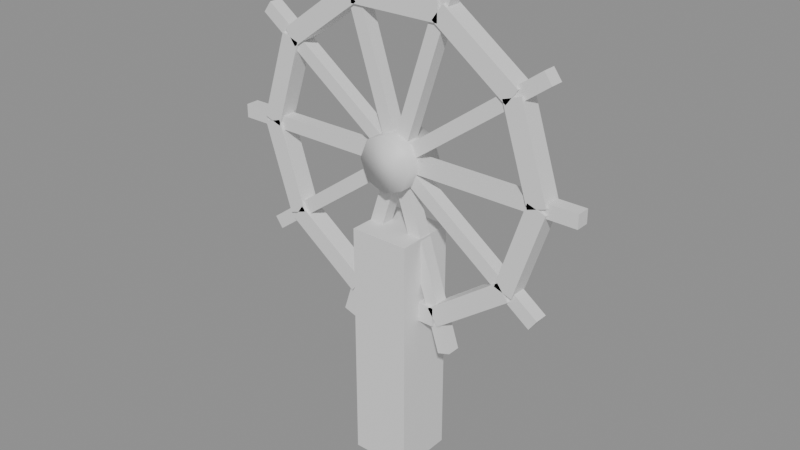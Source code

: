# Source: a2_wheel.blend  (saved by Blender 5.2.44; exported with 4.5.12 LTS)
import bpy
from mathutils import Matrix  # noqa: F401  (used for matrix-valued properties, if any)

bpy.ops.wm.read_factory_settings(use_empty=True)
scene = bpy.context.scene
scene.name = 'Scene'

# ---- materials (node trees are filled in below, after node groups)
mat_wood = bpy.data.materials.new('wood')
mat_iron = bpy.data.materials.new('iron')

# ---- material node trees
mat_wood.use_nodes = True; mat_wood.node_tree.nodes.clear()
_N = mat_wood.node_tree.nodes; _L = mat_wood.node_tree.links
n0 = _N.new('ShaderNodeBsdfPrincipled'); n0.name = 'Principled BSDF'; n0.location = (-200, 100)
n0.inputs[10].default_value = 0.005
n1 = _N.new('ShaderNodeOutputMaterial'); n1.name = 'Material Output'; n1.location = (200, 100)
_L.new(n0.outputs[0], n1.inputs[0])
n1.is_active_output = True
mat_iron.use_nodes = True; mat_iron.node_tree.nodes.clear()
_N = mat_iron.node_tree.nodes; _L = mat_iron.node_tree.links
n0 = _N.new('ShaderNodeBsdfPrincipled'); n0.name = 'Principled BSDF'; n0.location = (-200, 100)
n0.inputs[10].default_value = 0.005
n1 = _N.new('ShaderNodeOutputMaterial'); n1.name = 'Material Output'; n1.location = (200, 100)
_L.new(n0.outputs[0], n1.inputs[0])
n1.is_active_output = True

# ---- meshes
me_a2_wheel = bpy.data.meshes.new('a2_wheel')
me_a2_wheel.from_pydata([(-0.11, -0.11, 0.0), (-0.11, -0.11, 0.9), (-0.11, 0.11, 0.0), (-0.11, 0.11, 0.9), (0.11, -0.11, 0.0), (0.11, -0.11, 0.9), (0.11, 0.11, 0.0), (0.11, 0.11, 0.9), (0.5167, 0.035, 1.139), (0.4117, 0.035, 1.462), (0.5833, 0.035, 1.161), (0.4782, 0.035, 1.484), (0.5167, -0.035, 1.139), (0.4117, -0.035, 1.462), (0.5833, -0.035, 1.161), (0.4782, -0.035, 1.484), (2.98e-08, -0.025, 1.125), (0.6875, -0.025, 1.125), (2.98e-08, -0.025, 1.175), (0.6875, -0.025, 1.175), (2.98e-08, 0.025, 1.125), (0.6875, 0.025, 1.125), (2.98e-08, 0.025, 1.175), (0.6875, 0.025, 1.175), (0.4244, 0.035, 1.445), (0.1494, 0.035, 1.645), (0.4655, 0.035, 1.502), (0.1905, 0.035, 1.701), (0.4244, -0.035, 1.445), (0.1494, -0.035, 1.645), (0.4655, -0.035, 1.502), (0.1905, -0.035, 1.701), (0.01469, -0.025, 1.13), (0.5709, -0.025, 1.534), (-0.01469, -0.025, 1.17), (0.5415, -0.025, 1.574), (0.01469, 0.025, 1.13), (0.5709, 0.025, 1.534), (-0.01469, 0.025, 1.17), (0.5415, 0.025, 1.574), (0.17, 0.035, 1.638), (-0.17, 0.035, 1.638), (0.17, 0.035, 1.708), (-0.17, 0.035, 1.708), (0.17, -0.035, 1.638), (-0.17, -0.035, 1.638), (0.17, -0.035, 1.708), (-0.17, -0.035, 1.708), (0.02378, -0.025, 1.142), (0.2362, -0.025, 1.796), (-0.02378, -0.025, 1.158), (0.1887, -0.025, 1.812), (0.02378, 0.025, 1.142), (0.2362, 0.025, 1.796), (-0.02378, 0.025, 1.158), (0.1887, 0.025, 1.812), (-0.1494, 0.035, 1.645), (-0.4244, 0.035, 1.445), (-0.1905, 0.035, 1.701), (-0.4655, 0.035, 1.502), (-0.1494, -0.035, 1.645), (-0.4244, -0.035, 1.445), (-0.1905, -0.035, 1.701), (-0.4655, -0.035, 1.502), (-0.02378, 0.025, 1.142), (-0.2362, 0.025, 1.796), (0.02378, 0.025, 1.158), (-0.1887, 0.025, 1.812), (-0.02378, -0.025, 1.142), (-0.2362, -0.025, 1.796), (0.02378, -0.025, 1.158), (-0.1887, -0.025, 1.812), (-0.4117, 0.035, 1.462), (-0.5167, 0.035, 1.139), (-0.4782, 0.035, 1.484), (-0.5833, 0.035, 1.161), (-0.4117, -0.035, 1.462), (-0.5167, -0.035, 1.139), (-0.4782, -0.035, 1.484), (-0.5833, -0.035, 1.161), (-0.01469, 0.025, 1.13), (-0.5709, 0.025, 1.534), (0.01469, 0.025, 1.17), (-0.5415, 0.025, 1.574), (-0.01469, -0.025, 1.13), (-0.5709, -0.025, 1.534), (0.01469, -0.025, 1.17), (-0.5415, -0.025, 1.574), (-0.5833, -0.035, 1.139), (-0.4782, -0.035, 0.8159), (-0.5167, -0.035, 1.161), (-0.4117, -0.035, 0.8375), (-0.5833, 0.035, 1.139), (-0.4782, 0.035, 0.8159), (-0.5167, 0.035, 1.161), (-0.4117, 0.035, 0.8375), (-2.98e-08, 0.025, 1.125), (-0.6875, 0.025, 1.125), (-2.98e-08, 0.025, 1.175), (-0.6875, 0.025, 1.175), (-2.98e-08, -0.025, 1.125), (-0.6875, -0.025, 1.125), (-2.98e-08, -0.025, 1.175), (-0.6875, -0.025, 1.175), (-0.4655, -0.035, 0.7984), (-0.1905, -0.035, 0.5986), (-0.4244, -0.035, 0.855), (-0.1494, -0.035, 0.6552), (-0.4655, 0.035, 0.7984), (-0.1905, 0.035, 0.5986), (-0.4244, 0.035, 0.855), (-0.1494, 0.035, 0.6552), (0.01469, 0.025, 1.13), (-0.5415, 0.025, 0.7257), (-0.01469, 0.025, 1.17), (-0.5709, 0.025, 0.7661), (0.01469, -0.025, 1.13), (-0.5415, -0.025, 0.7257), (-0.01469, -0.025, 1.17), (-0.5709, -0.025, 0.7661), (-0.17, -0.035, 0.5919), (0.17, -0.035, 0.5919), (-0.17, -0.035, 0.6619), (0.17, -0.035, 0.6619), (-0.17, 0.035, 0.5919), (0.17, 0.035, 0.5919), (-0.17, 0.035, 0.6619), (0.17, 0.035, 0.6619), (0.02378, 0.025, 1.142), (-0.1887, 0.025, 0.4884), (-0.02378, 0.025, 1.158), (-0.2362, 0.025, 0.5039), (0.02378, -0.025, 1.142), (-0.1887, -0.025, 0.4884), (-0.02378, -0.025, 1.158), (-0.2362, -0.025, 0.5039), (0.1905, -0.035, 0.5986), (0.4655, -0.035, 0.7984), (0.1494, -0.035, 0.6552), (0.4244, -0.035, 0.855), (0.1905, 0.035, 0.5986), (0.4655, 0.035, 0.7984), (0.1494, 0.035, 0.6552), (0.4244, 0.035, 0.855), (-0.02378, -0.025, 1.142), (0.1887, -0.025, 0.4884), (0.02378, -0.025, 1.158), (0.2362, -0.025, 0.5039), (-0.02378, 0.025, 1.142), (0.1887, 0.025, 0.4884), (0.02378, 0.025, 1.158), (0.2362, 0.025, 0.5039), (0.4782, -0.035, 0.8159), (0.5833, -0.035, 1.139), (0.4117, -0.035, 0.8375), (0.5167, -0.035, 1.161), (0.4782, 0.035, 0.8159), (0.5833, 0.035, 1.139), (0.4117, 0.035, 0.8375), (0.5167, 0.035, 1.161), (-0.01469, -0.025, 1.13), (0.5415, -0.025, 0.7257), (0.01469, -0.025, 1.17), (0.5709, -0.025, 0.7661), (-0.01469, 0.025, 1.13), (0.5415, 0.025, 0.7257), (0.01469, 0.025, 1.17), (0.5709, 0.025, 0.7661), (0.0, 0.08, 1.25), (0.0, -0.08, 1.25), (0.07071, 0.08, 1.221), (0.07071, -0.08, 1.221), (0.1, 0.08, 1.15), (0.1, -0.08, 1.15), (0.07071, 0.08, 1.079), (0.07071, -0.08, 1.079), (0.0, 0.08, 1.05), (0.0, -0.08, 1.05), (-0.07071, 0.08, 1.079), (-0.07071, -0.08, 1.079), (-0.1, 0.08, 1.15), (-0.1, -0.08, 1.15), (-0.07071, 0.08, 1.221), (-0.07071, -0.08, 1.221)], [], [(0, 1, 3, 2), (2, 3, 7, 6), (6, 7, 5, 4), (4, 5, 1, 0), (2, 6, 4, 0), (7, 3, 1, 5), (8, 9, 11, 10), (10, 11, 15, 14), (14, 15, 13, 12), (12, 13, 9, 8), (10, 14, 12, 8), (15, 11, 9, 13), (16, 17, 19, 18), (18, 19, 23, 22), (22, 23, 21, 20), (20, 21, 17, 16), (18, 22, 20, 16), (23, 19, 17, 21), (24, 25, 27, 26), (26, 27, 31, 30), (30, 31, 29, 28), (28, 29, 25, 24), (26, 30, 28, 24), (31, 27, 25, 29), (32, 33, 35, 34), (34, 35, 39, 38), (38, 39, 37, 36), (36, 37, 33, 32), (34, 38, 36, 32), (39, 35, 33, 37), (40, 41, 43, 42), (42, 43, 47, 46), (46, 47, 45, 44), (44, 45, 41, 40), (42, 46, 44, 40), (47, 43, 41, 45), (48, 49, 51, 50), (50, 51, 55, 54), (54, 55, 53, 52), (52, 53, 49, 48), (50, 54, 52, 48), (55, 51, 49, 53), (56, 57, 59, 58), (58, 59, 63, 62), (62, 63, 61, 60), (60, 61, 57, 56), (58, 62, 60, 56), (63, 59, 57, 61), (64, 65, 67, 66), (66, 67, 71, 70), (70, 71, 69, 68), (68, 69, 65, 64), (66, 70, 68, 64), (71, 67, 65, 69), (72, 73, 75, 74), (74, 75, 79, 78), (78, 79, 77, 76), (76, 77, 73, 72), (74, 78, 76, 72), (79, 75, 73, 77), (80, 81, 83, 82), (82, 83, 87, 86), (86, 87, 85, 84), (84, 85, 81, 80), (82, 86, 84, 80), (87, 83, 81, 85), (88, 89, 91, 90), (90, 91, 95, 94), (94, 95, 93, 92), (92, 93, 89, 88), (90, 94, 92, 88), (95, 91, 89, 93), (96, 97, 99, 98), (98, 99, 103, 102), (102, 103, 101, 100), (100, 101, 97, 96), (98, 102, 100, 96), (103, 99, 97, 101), (104, 105, 107, 106), (106, 107, 111, 110), (110, 111, 109, 108), (108, 109, 105, 104), (106, 110, 108, 104), (111, 107, 105, 109), (112, 113, 115, 114), (114, 115, 119, 118), (118, 119, 117, 116), (116, 117, 113, 112), (114, 118, 116, 112), (119, 115, 113, 117), (120, 121, 123, 122), (122, 123, 127, 126), (126, 127, 125, 124), (124, 125, 121, 120), (122, 126, 124, 120), (127, 123, 121, 125), (128, 129, 131, 130), (130, 131, 135, 134), (134, 135, 133, 132), (132, 133, 129, 128), (130, 134, 132, 128), (135, 131, 129, 133), (136, 137, 139, 138), (138, 139, 143, 142), (142, 143, 141, 140), (140, 141, 137, 136), (138, 142, 140, 136), (143, 139, 137, 141), (144, 145, 147, 146), (146, 147, 151, 150), (150, 151, 149, 148), (148, 149, 145, 144), (146, 150, 148, 144), (151, 147, 145, 149), (152, 153, 155, 154), (154, 155, 159, 158), (158, 159, 157, 156), (156, 157, 153, 152), (154, 158, 156, 152), (159, 155, 153, 157), (160, 161, 163, 162), (162, 163, 167, 166), (166, 167, 165, 164), (164, 165, 161, 160), (162, 166, 164, 160), (167, 163, 161, 165), (168, 169, 171, 170), (170, 171, 173, 172), (172, 173, 175, 174), (174, 175, 177, 176), (176, 177, 179, 178), (178, 179, 181, 180), (171, 169, 183, 181, 179, 177, 175, 173), (180, 181, 183, 182), (182, 183, 169, 168), (168, 170, 172, 174, 176, 178, 180, 182)])
me_a2_wheel.polygons.foreach_set('use_smooth', [0, 0, 0, 0, 0, 0, 0, 0, 0, 0, 0, 0, 0, 0, 0, 0, 0, 0, 0, 0, 0, 0, 0, 0, 0, 0, 0, 0, 0, 0, 0, 0, 0, 0, 0, 0, 0, 0, 0, 0, 0, 0, 0, 0, 0, 0, 0, 0, 0, 0, 0, 0, 0, 0, 0, 0, 0, 0, 0, 0, 0, 0, 0, 0, 0, 0, 0, 0, 0, 0, 0, 0, 0, 0, 0, 0, 0, 0, 0, 0, 0, 0, 0, 0, 0, 0, 0, 0, 0, 0, 0, 0, 0, 0, 0, 0, 0, 0, 0, 0, 0, 0, 0, 0, 0, 0, 0, 0, 0, 0, 0, 0, 0, 0, 0, 0, 0, 0, 0, 0, 0, 0, 0, 0, 0, 0, 1, 1, 1, 1, 1, 1, 1, 1, 1, 1])
me_a2_wheel.polygons.foreach_set('material_index', [0, 0, 0, 0, 0, 0, 0, 0, 0, 0, 0, 0, 0, 0, 0, 0, 0, 0, 0, 0, 0, 0, 0, 0, 0, 0, 0, 0, 0, 0, 0, 0, 0, 0, 0, 0, 0, 0, 0, 0, 0, 0, 0, 0, 0, 0, 0, 0, 0, 0, 0, 0, 0, 0, 0, 0, 0, 0, 0, 0, 0, 0, 0, 0, 0, 0, 0, 0, 0, 0, 0, 0, 0, 0, 0, 0, 0, 0, 0, 0, 0, 0, 0, 0, 0, 0, 0, 0, 0, 0, 0, 0, 0, 0, 0, 0, 0, 0, 0, 0, 0, 0, 0, 0, 0, 0, 0, 0, 0, 0, 0, 0, 0, 0, 0, 0, 0, 0, 0, 0, 0, 0, 0, 0, 0, 0, 1, 1, 1, 1, 1, 1, 1, 1, 1, 1])
_uv = me_a2_wheel.uv_layers.new(name='Float2')
_uv.uv.foreach_set('vector', [-0.11, 0.0, -0.11, 0.9, 0.11, 0.9, 0.11, 0.0, -0.11, 0.0, -0.11, 0.9, 0.11, 0.9, 0.11, 0.0, 0.11, 0.0, 0.11, 0.9, -0.11, 0.9, -0.11, 0.0, 0.11, 0.0, 0.11, 0.9, -0.11, 0.9, -0.11, 0.0, -0.11, 0.11, 0.11, 0.11, 0.11, -0.11, -0.11, -0.11, 0.11, 0.11, -0.11, 0.11, -0.11, -0.11, 0.11, -0.11, 0.5167, 1.139, 0.4117, 1.462, 0.4782, 1.484, 0.5833, 1.161, 0.035, 1.161, 0.035, 1.484, -0.035, 1.484, -0.035, 1.161, 0.5833, 1.161, 0.4782, 1.484, 0.4117, 1.462, 0.5167, 1.139, -0.035, 1.139, -0.035, 1.462, 0.035, 1.462, 0.035, 1.139, 0.5833, 0.035, 0.5833, -0.035, 0.5167, -0.035, 0.5167, 0.035, 0.4782, -0.035, 0.4782, 0.035, 0.4117, 0.035, 0.4117, -0.035, 2.98e-08, 1.125, 0.6875, 1.125, 0.6875, 1.175, 2.98e-08, 1.175, 2.98e-08, -0.025, 0.6875, -0.025, 0.6875, 0.025, 2.98e-08, 0.025, 2.98e-08, 1.175, 0.6875, 1.175, 0.6875, 1.125, 2.98e-08, 1.125, 2.98e-08, 0.025, 0.6875, 0.025, 0.6875, -0.025, 2.98e-08, -0.025, -0.025, 1.175, 0.025, 1.175, 0.025, 1.125, -0.025, 1.125, 0.025, 1.175, -0.025, 1.175, -0.025, 1.125, 0.025, 1.125, 0.4244, 1.445, 0.1494, 1.645, 0.1905, 1.701, 0.4655, 1.502, 0.4655, 0.035, 0.1905, 0.035, 0.1905, -0.035, 0.4655, -0.035, 0.4655, 1.502, 0.1905, 1.701, 0.1494, 1.645, 0.4244, 1.445, 0.4244, -0.035, 0.1494, -0.035, 0.1494, 0.035, 0.4244, 0.035, 0.035, 1.502, -0.035, 1.502, -0.035, 1.445, 0.035, 1.445, -0.035, 1.701, 0.035, 1.701, 0.035, 1.645, -0.035, 1.645, 0.01469, 1.13, 0.5709, 1.534, 0.5415, 1.574, -0.01469, 1.17, -0.01469, -0.025, 0.5415, -0.025, 0.5415, 0.025, -0.01469, 0.025, -0.01469, 1.17, 0.5415, 1.574, 0.5709, 1.534, 0.01469, 1.13, 0.01469, 0.025, 0.5709, 0.025, 0.5709, -0.025, 0.01469, -0.025, -0.025, 1.17, 0.025, 1.17, 0.025, 1.13, -0.025, 1.13, 0.025, 1.574, -0.025, 1.574, -0.025, 1.534, 0.025, 1.534, 0.17, 1.638, -0.17, 1.638, -0.17, 1.708, 0.17, 1.708, 0.17, 0.035, -0.17, 0.035, -0.17, -0.035, 0.17, -0.035, 0.17, 1.708, -0.17, 1.708, -0.17, 1.638, 0.17, 1.638, 0.17, -0.035, -0.17, -0.035, -0.17, 0.035, 0.17, 0.035, 0.035, 1.708, -0.035, 1.708, -0.035, 1.638, 0.035, 1.638, -0.035, 1.708, 0.035, 1.708, 0.035, 1.638, -0.035, 1.638, 0.02378, 1.142, 0.2362, 1.796, 0.1887, 1.812, -0.02378, 1.158, -0.025, 1.158, -0.025, 1.812, 0.025, 1.812, 0.025, 1.158, -0.02378, 1.158, 0.1887, 1.812, 0.2362, 1.796, 0.02378, 1.142, 0.025, 1.142, 0.025, 1.796, -0.025, 1.796, -0.025, 1.142, -0.02378, -0.025, -0.02378, 0.025, 0.02378, 0.025, 0.02378, -0.025, 0.1887, 0.025, 0.1887, -0.025, 0.2362, -0.025, 0.2362, 0.025, -0.1494, 1.645, -0.4244, 1.445, -0.4655, 1.502, -0.1905, 1.701, -0.1905, 0.035, -0.4655, 0.035, -0.4655, -0.035, -0.1905, -0.035, -0.1905, 1.701, -0.4655, 1.502, -0.4244, 1.445, -0.1494, 1.645, -0.1494, -0.035, -0.4244, -0.035, -0.4244, 0.035, -0.1494, 0.035, 0.035, 1.701, -0.035, 1.701, -0.035, 1.645, 0.035, 1.645, -0.035, 1.502, 0.035, 1.502, 0.035, 1.445, -0.035, 1.445, -0.02378, 1.142, -0.2362, 1.796, -0.1887, 1.812, 0.02378, 1.158, 0.025, 1.158, 0.025, 1.812, -0.025, 1.812, -0.025, 1.158, 0.02378, 1.158, -0.1887, 1.812, -0.2362, 1.796, -0.02378, 1.142, -0.025, 1.142, -0.025, 1.796, 0.025, 1.796, 0.025, 1.142, 0.02378, 0.025, 0.02378, -0.025, -0.02378, -0.025, -0.02378, 0.025, -0.1887, -0.025, -0.1887, 0.025, -0.2362, 0.025, -0.2362, -0.025, -0.4117, 1.462, -0.5167, 1.139, -0.5833, 1.161, -0.4782, 1.484, 0.035, 1.484, 0.035, 1.161, -0.035, 1.161, -0.035, 1.484, -0.4782, 1.484, -0.5833, 1.161, -0.5167, 1.139, -0.4117, 1.462, -0.035, 1.462, -0.035, 1.139, 0.035, 1.139, 0.035, 1.462, -0.4782, 0.035, -0.4782, -0.035, -0.4117, -0.035, -0.4117, 0.035, -0.5833, -0.035, -0.5833, 0.035, -0.5167, 0.035, -0.5167, -0.035, -0.01469, 1.13, -0.5709, 1.534, -0.5415, 1.574, 0.01469, 1.17, 0.01469, 0.025, -0.5415, 0.025, -0.5415, -0.025, 0.01469, -0.025, 0.01469, 1.17, -0.5415, 1.574, -0.5709, 1.534, -0.01469, 1.13, -0.01469, -0.025, -0.5709, -0.025, -0.5709, 0.025, -0.01469, 0.025, 0.025, 1.17, -0.025, 1.17, -0.025, 1.13, 0.025, 1.13, -0.025, 1.574, 0.025, 1.574, 0.025, 1.534, -0.025, 1.534, -0.5833, 1.139, -0.4782, 0.8159, -0.4117, 0.8375, -0.5167, 1.161, -0.035, 1.161, -0.035, 0.8375, 0.035, 0.8375, 0.035, 1.161, -0.5167, 1.161, -0.4117, 0.8375, -0.4782, 0.8159, -0.5833, 1.139, 0.035, 1.139, 0.035, 0.8159, -0.035, 0.8159, -0.035, 1.139, -0.5167, -0.035, -0.5167, 0.035, -0.5833, 0.035, -0.5833, -0.035, -0.4117, 0.035, -0.4117, -0.035, -0.4782, -0.035, -0.4782, 0.035, -2.98e-08, 1.125, -0.6875, 1.125, -0.6875, 1.175, -2.98e-08, 1.175, -2.98e-08, 0.025, -0.6875, 0.025, -0.6875, -0.025, -2.98e-08, -0.025, -2.98e-08, 1.175, -0.6875, 1.175, -0.6875, 1.125, -2.98e-08, 1.125, -2.98e-08, -0.025, -0.6875, -0.025, -0.6875, 0.025, -2.98e-08, 0.025, 0.025, 1.175, -0.025, 1.175, -0.025, 1.125, 0.025, 1.125, -0.025, 1.175, 0.025, 1.175, 0.025, 1.125, -0.025, 1.125, -0.4655, 0.7984, -0.1905, 0.5986, -0.1494, 0.6552, -0.4244, 0.855, -0.4244, -0.035, -0.1494, -0.035, -0.1494, 0.035, -0.4244, 0.035, -0.4244, 0.855, -0.1494, 0.6552, -0.1905, 0.5986, -0.4655, 0.7984, -0.4655, 0.035, -0.1905, 0.035, -0.1905, -0.035, -0.4655, -0.035, -0.035, 0.855, 0.035, 0.855, 0.035, 0.7984, -0.035, 0.7984, 0.035, 0.6552, -0.035, 0.6552, -0.035, 0.5986, 0.035, 0.5986, 0.01469, 1.13, -0.5415, 0.7257, -0.5709, 0.7661, -0.01469, 1.17, -0.01469, 0.025, -0.5709, 0.025, -0.5709, -0.025, -0.01469, -0.025, -0.01469, 1.17, -0.5709, 0.7661, -0.5415, 0.7257, 0.01469, 1.13, 0.01469, -0.025, -0.5415, -0.025, -0.5415, 0.025, 0.01469, 0.025, 0.025, 1.17, -0.025, 1.17, -0.025, 1.13, 0.025, 1.13, -0.025, 0.7661, 0.025, 0.7661, 0.025, 0.7257, -0.025, 0.7257, -0.17, 0.5919, 0.17, 0.5919, 0.17, 0.6619, -0.17, 0.6619, -0.17, -0.035, 0.17, -0.035, 0.17, 0.035, -0.17, 0.035, -0.17, 0.6619, 0.17, 0.6619, 0.17, 0.5919, -0.17, 0.5919, -0.17, 0.035, 0.17, 0.035, 0.17, -0.035, -0.17, -0.035, -0.035, 0.6619, 0.035, 0.6619, 0.035, 0.5919, -0.035, 0.5919, 0.035, 0.6619, -0.035, 0.6619, -0.035, 0.5919, 0.035, 0.5919, 0.02378, 1.142, -0.1887, 0.4884, -0.2362, 0.5039, -0.02378, 1.158, 0.025, 1.158, 0.025, 0.5039, -0.025, 0.5039, -0.025, 1.158, -0.02378, 1.158, -0.2362, 0.5039, -0.1887, 0.4884, 0.02378, 1.142, -0.025, 1.142, -0.025, 0.4884, 0.025, 0.4884, 0.025, 1.142, -0.02378, 0.025, -0.02378, -0.025, 0.02378, -0.025, 0.02378, 0.025, -0.2362, -0.025, -0.2362, 0.025, -0.1887, 0.025, -0.1887, -0.025, 0.1905, 0.5986, 0.4655, 0.7984, 0.4244, 0.855, 0.1494, 0.6552, 0.1494, -0.035, 0.4244, -0.035, 0.4244, 0.035, 0.1494, 0.035, 0.1494, 0.6552, 0.4244, 0.855, 0.4655, 0.7984, 0.1905, 0.5986, 0.1905, 0.035, 0.4655, 0.035, 0.4655, -0.035, 0.1905, -0.035, -0.035, 0.6552, 0.035, 0.6552, 0.035, 0.5986, -0.035, 0.5986, 0.035, 0.855, -0.035, 0.855, -0.035, 0.7984, 0.035, 0.7984, -0.02378, 1.142, 0.1887, 0.4884, 0.2362, 0.5039, 0.02378, 1.158, -0.025, 1.158, -0.025, 0.5039, 0.025, 0.5039, 0.025, 1.158, 0.02378, 1.158, 0.2362, 0.5039, 0.1887, 0.4884, -0.02378, 1.142, 0.025, 1.142, 0.025, 0.4884, -0.025, 0.4884, -0.025, 1.142, 0.02378, -0.025, 0.02378, 0.025, -0.02378, 0.025, -0.02378, -0.025, 0.2362, 0.025, 0.2362, -0.025, 0.1887, -0.025, 0.1887, 0.025, 0.4782, 0.8159, 0.5833, 1.139, 0.5167, 1.161, 0.4117, 0.8375, -0.035, 0.8375, -0.035, 1.161, 0.035, 1.161, 0.035, 0.8375, 0.4117, 0.8375, 0.5167, 1.161, 0.5833, 1.139, 0.4782, 0.8159, 0.035, 0.8159, 0.035, 1.139, -0.035, 1.139, -0.035, 0.8159, 0.4117, -0.035, 0.4117, 0.035, 0.4782, 0.035, 0.4782, -0.035, 0.5167, 0.035, 0.5167, -0.035, 0.5833, -0.035, 0.5833, 0.035, -0.01469, 1.13, 0.5415, 0.7257, 0.5709, 0.7661, 0.01469, 1.17, 0.01469, -0.025, 0.5709, -0.025, 0.5709, 0.025, 0.01469, 0.025, 0.01469, 1.17, 0.5709, 0.7661, 0.5415, 0.7257, -0.01469, 1.13, -0.01469, 0.025, 0.5415, 0.025, 0.5415, -0.025, -0.01469, -0.025, -0.025, 1.17, 0.025, 1.17, 0.025, 1.13, -0.025, 1.13, 0.025, 0.7661, -0.025, 0.7661, -0.025, 0.7257, 0.025, 0.7257, 0.0, 0.08, 0.0, -0.08, 0.07071, -0.08, 0.07071, 0.08, 0.08, 1.221, -0.08, 1.221, -0.08, 1.15, 0.08, 1.15, 0.08, 1.15, -0.08, 1.15, -0.08, 1.079, 0.08, 1.079, 0.07071, 0.08, 0.07071, -0.08, 0.0, -0.08, 0.0, 0.08, 0.0, 0.08, 0.0, -0.08, -0.07071, -0.08, -0.07071, 0.08, 0.08, 1.079, -0.08, 1.079, -0.08, 1.15, 0.08, 1.15, 0.07071, 1.221, 0.0, 1.25, -0.07071, 1.221, -0.1, 1.15, -0.07071, 1.079, 0.0, 1.05, 0.07071, 1.079, 0.1, 1.15, 0.08, 1.15, -0.08, 1.15, -0.08, 1.221, 0.08, 1.221, -0.07071, 0.08, -0.07071, -0.08, 0.0, -0.08, 0.0, 0.08, 0.0, 1.25, 0.07071, 1.221, 0.1, 1.15, 0.07071, 1.079, 0.0, 1.05, -0.07071, 1.079, -0.1, 1.15, -0.07071, 1.221])
me_a2_wheel.materials.append(mat_wood)
me_a2_wheel.materials.append(mat_iron)
me_a2_wheel.update()

# ---- objects
ob_a2_wheel = bpy.data.objects.new('a2_wheel', None)
ob_a2_wheel_mesh = bpy.data.objects.new('a2_wheel_mesh', me_a2_wheel)

# ---- transforms, parenting, visibility, modifiers, constraints
ob_a2_wheel.location = (0.0, 0.0, 0.0)
ob_a2_wheel_mesh.parent = ob_a2_wheel
ob_a2_wheel_mesh.location = (0.0, 0.0, 0.0)

# ---- collection membership
scene.collection.objects.link(ob_a2_wheel)
scene.collection.objects.link(ob_a2_wheel_mesh)

# ---- scene / render settings (as saved in the file)
scene.frame_start = 1; scene.frame_end = 250; scene.frame_set(1)
scene.render.engine = 'BLENDER_EEVEE_NEXT'
scene.render.bake_bias = 0.0
scene.render.bake_samples = 0
scene.render.compositor_device = 'GPU'
scene.eevee.use_volume_custom_range = False
scene.eevee.fast_gi_thickness_near = 0.1
scene.eevee.fast_gi_thickness_far = 0.0
scene.eevee.ray_tracing_options.screen_trace_thickness = 0.1
bpy.context.view_layer.update()

# ---- added for rendering (the .blend has no active camera and no usable light): camera, sun + grey world if the file has none
cam_auto = bpy.data.cameras.new('AutoCamera')
cam_auto.lens = 50.0
cam_auto.sensor_width = 36.0
cam_auto.clip_end = 1000.0
ob_auto_camera = bpy.data.objects.new('AutoCamera', cam_auto)
scene.collection.objects.link(ob_auto_camera)
ob_auto_camera.location = (2.11406, -2.53687, 2.59704)
ob_auto_camera.rotation_euler = (1.09748, -7.21219e-08, 0.694738)
scene.camera = ob_auto_camera
light_auto_sun = bpy.data.lights.new('AutoSun', 'SUN')
light_auto_sun.energy = 3.0
light_auto_sun.angle = 0.0523599
ob_auto_sun = bpy.data.objects.new('AutoSun', light_auto_sun)
scene.collection.objects.link(ob_auto_sun)
ob_auto_sun.rotation_euler = (0.872665, 0.174533, 0.523599)
if scene.world is None:
    world_auto = bpy.data.worlds.new('AutoWorld')
    world_auto.color = (0.3, 0.3, 0.3)
    scene.world = world_auto
bpy.context.view_layer.update()
